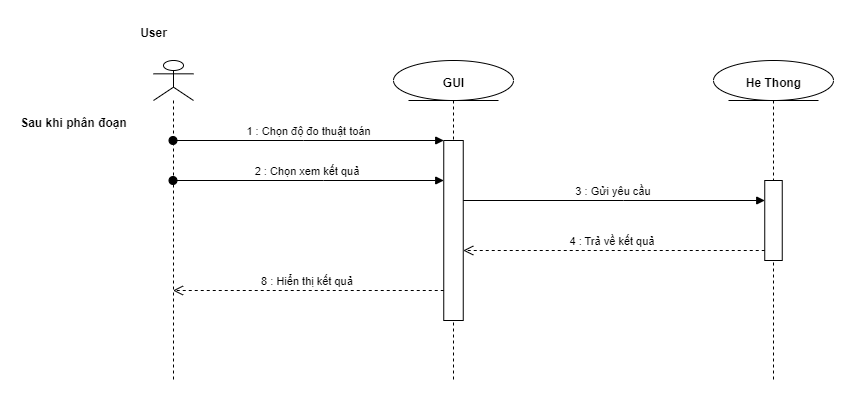

The diagram above was exported from draw.io. Its source (the exported page's mxGraphModel, read from the mxfile embedded in the PNG):
<mxGraphModel dx="1050" dy="515" grid="1" gridSize="10" guides="1" tooltips="1" connect="1" arrows="1" fold="1" page="1" pageScale="1" pageWidth="850" pageHeight="1100" math="0" shadow="0">
  <root>
    <mxCell id="0" />
    <mxCell id="1" parent="0" />
    <mxCell id="gcxu__juI6TV4urh044f-1" value="" style="shape=umlLifeline;perimeter=lifelinePerimeter;whiteSpace=wrap;html=1;container=1;dropTarget=0;collapsible=0;recursiveResize=0;outlineConnect=0;portConstraint=eastwest;newEdgeStyle={&quot;edgeStyle&quot;:&quot;elbowEdgeStyle&quot;,&quot;elbow&quot;:&quot;vertical&quot;,&quot;curved&quot;:0,&quot;rounded&quot;:0};participant=umlActor;" vertex="1" parent="1">
      <mxGeometry x="240" y="80" width="40" height="320" as="geometry" />
    </mxCell>
    <mxCell id="gcxu__juI6TV4urh044f-2" value="User" style="text;align=center;fontStyle=1;verticalAlign=middle;spacingLeft=3;spacingRight=3;strokeColor=none;rotatable=0;points=[[0,0.5],[1,0.5]];portConstraint=eastwest;html=1;" vertex="1" parent="1">
      <mxGeometry x="200" y="40" width="80" height="26" as="geometry" />
    </mxCell>
    <mxCell id="gcxu__juI6TV4urh044f-3" value="" style="shape=umlLifeline;perimeter=lifelinePerimeter;whiteSpace=wrap;html=1;container=1;dropTarget=0;collapsible=0;recursiveResize=0;outlineConnect=0;portConstraint=eastwest;newEdgeStyle={&quot;edgeStyle&quot;:&quot;elbowEdgeStyle&quot;,&quot;elbow&quot;:&quot;vertical&quot;,&quot;curved&quot;:0,&quot;rounded&quot;:0};participant=umlEntity;" vertex="1" parent="1">
      <mxGeometry x="480" y="80" width="120" height="320" as="geometry" />
    </mxCell>
    <mxCell id="gcxu__juI6TV4urh044f-4" value="" style="html=1;points=[];perimeter=orthogonalPerimeter;outlineConnect=0;targetShapes=umlLifeline;portConstraint=eastwest;newEdgeStyle={&quot;edgeStyle&quot;:&quot;elbowEdgeStyle&quot;,&quot;elbow&quot;:&quot;vertical&quot;,&quot;curved&quot;:0,&quot;rounded&quot;:0};" vertex="1" parent="gcxu__juI6TV4urh044f-3">
      <mxGeometry x="50.25" y="80" width="19.5" height="180" as="geometry" />
    </mxCell>
    <mxCell id="gcxu__juI6TV4urh044f-5" value="GUI" style="text;align=center;fontStyle=1;verticalAlign=middle;spacingLeft=3;spacingRight=3;strokeColor=none;rotatable=0;points=[[0,0.5],[1,0.5]];portConstraint=eastwest;html=1;" vertex="1" parent="1">
      <mxGeometry x="480" y="90" width="120" height="26" as="geometry" />
    </mxCell>
    <mxCell id="gcxu__juI6TV4urh044f-6" value="" style="shape=umlLifeline;perimeter=lifelinePerimeter;whiteSpace=wrap;html=1;container=1;dropTarget=0;collapsible=0;recursiveResize=0;outlineConnect=0;portConstraint=eastwest;newEdgeStyle={&quot;edgeStyle&quot;:&quot;elbowEdgeStyle&quot;,&quot;elbow&quot;:&quot;vertical&quot;,&quot;curved&quot;:0,&quot;rounded&quot;:0};participant=umlEntity;" vertex="1" parent="1">
      <mxGeometry x="800" y="80" width="120" height="320" as="geometry" />
    </mxCell>
    <mxCell id="gcxu__juI6TV4urh044f-7" value="" style="html=1;points=[];perimeter=orthogonalPerimeter;outlineConnect=0;targetShapes=umlLifeline;portConstraint=eastwest;newEdgeStyle={&quot;edgeStyle&quot;:&quot;elbowEdgeStyle&quot;,&quot;elbow&quot;:&quot;vertical&quot;,&quot;curved&quot;:0,&quot;rounded&quot;:0};" vertex="1" parent="gcxu__juI6TV4urh044f-6">
      <mxGeometry x="51.25" y="120" width="17.5" height="80" as="geometry" />
    </mxCell>
    <mxCell id="gcxu__juI6TV4urh044f-8" value="He Thong" style="text;align=center;fontStyle=1;verticalAlign=middle;spacingLeft=3;spacingRight=3;strokeColor=none;rotatable=0;points=[[0,0.5],[1,0.5]];portConstraint=eastwest;html=1;" vertex="1" parent="1">
      <mxGeometry x="800" y="90" width="120" height="26" as="geometry" />
    </mxCell>
    <mxCell id="gcxu__juI6TV4urh044f-9" value="1 : Chọn độ đo thuật toán" style="html=1;verticalAlign=bottom;startArrow=oval;endArrow=block;startSize=8;edgeStyle=elbowEdgeStyle;elbow=vertical;curved=0;rounded=0;" edge="1" parent="1" source="gcxu__juI6TV4urh044f-1" target="gcxu__juI6TV4urh044f-4">
      <mxGeometry relative="1" as="geometry">
        <mxPoint x="239.5" y="180" as="sourcePoint" />
        <Array as="points">
          <mxPoint x="390" y="160" />
        </Array>
      </mxGeometry>
    </mxCell>
    <mxCell id="gcxu__juI6TV4urh044f-10" value="3 : Gửi yêu cầu&amp;nbsp;" style="html=1;verticalAlign=bottom;endArrow=block;edgeStyle=elbowEdgeStyle;elbow=vertical;curved=0;rounded=0;" edge="1" parent="1" source="gcxu__juI6TV4urh044f-4" target="gcxu__juI6TV4urh044f-7">
      <mxGeometry relative="1" as="geometry">
        <mxPoint x="470" y="300" as="sourcePoint" />
        <Array as="points">
          <mxPoint x="710" y="220" />
        </Array>
      </mxGeometry>
    </mxCell>
    <mxCell id="gcxu__juI6TV4urh044f-11" value="4 : Trả về kết quả&amp;nbsp;" style="html=1;verticalAlign=bottom;endArrow=open;dashed=1;endSize=8;edgeStyle=elbowEdgeStyle;elbow=vertical;curved=0;rounded=0;" edge="1" parent="1" source="gcxu__juI6TV4urh044f-7" target="gcxu__juI6TV4urh044f-4">
      <mxGeometry relative="1" as="geometry">
        <mxPoint x="470" y="375" as="targetPoint" />
        <Array as="points">
          <mxPoint x="810" y="270" />
          <mxPoint x="700" y="370" />
        </Array>
      </mxGeometry>
    </mxCell>
    <mxCell id="gcxu__juI6TV4urh044f-12" value="8 : Hiển thị kết quả&amp;nbsp;" style="html=1;verticalAlign=bottom;endArrow=open;dashed=1;endSize=8;edgeStyle=elbowEdgeStyle;elbow=vertical;curved=0;rounded=0;" edge="1" parent="1" source="gcxu__juI6TV4urh044f-4" target="gcxu__juI6TV4urh044f-1">
      <mxGeometry relative="1" as="geometry">
        <mxPoint x="620" y="340" as="sourcePoint" />
        <mxPoint x="540" y="340" as="targetPoint" />
        <Array as="points">
          <mxPoint x="400" y="310" />
          <mxPoint x="400" y="360" />
        </Array>
      </mxGeometry>
    </mxCell>
    <mxCell id="gcxu__juI6TV4urh044f-13" value="Sau khi phân đoạn" style="text;align=center;fontStyle=1;verticalAlign=middle;spacingLeft=3;spacingRight=3;strokeColor=none;rotatable=0;points=[[0,0.5],[1,0.5]];portConstraint=eastwest;html=1;" vertex="1" parent="1">
      <mxGeometry x="120" y="130" width="80" height="26" as="geometry" />
    </mxCell>
    <mxCell id="gcxu__juI6TV4urh044f-14" value="2 : Chọn xem kết quả&amp;nbsp;" style="html=1;verticalAlign=bottom;startArrow=oval;startFill=1;endArrow=block;startSize=8;edgeStyle=elbowEdgeStyle;elbow=vertical;curved=0;rounded=0;" edge="1" parent="1" source="gcxu__juI6TV4urh044f-1" target="gcxu__juI6TV4urh044f-4">
      <mxGeometry width="60" relative="1" as="geometry">
        <mxPoint x="390" y="200" as="sourcePoint" />
        <mxPoint x="450" y="200" as="targetPoint" />
        <Array as="points">
          <mxPoint x="410" y="200" />
        </Array>
      </mxGeometry>
    </mxCell>
  </root>
</mxGraphModel>